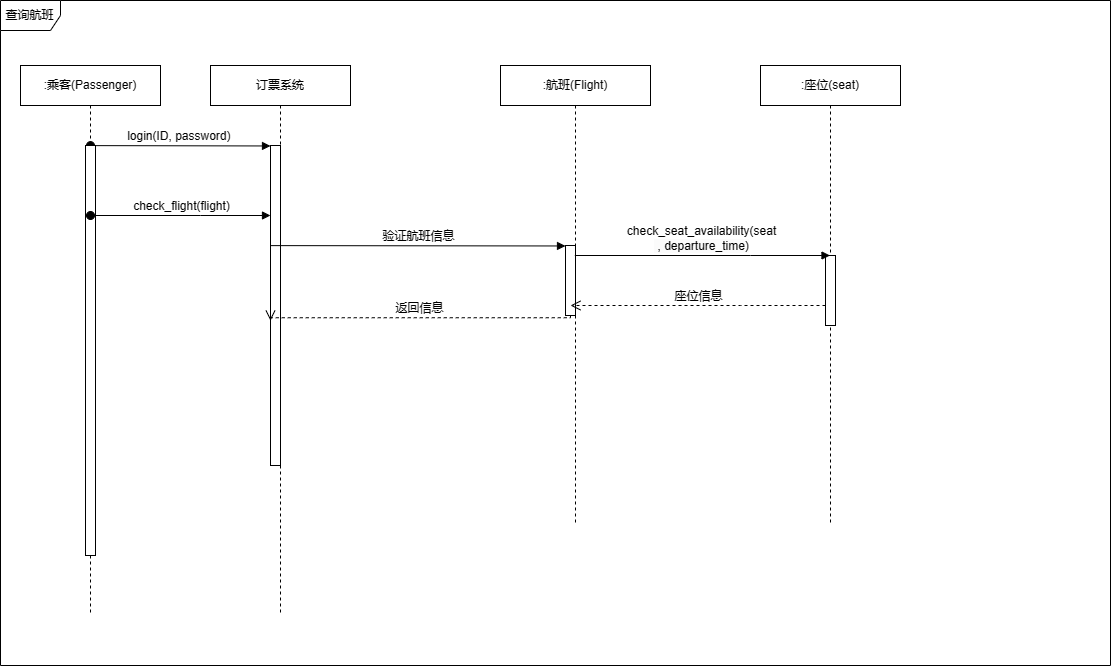

The diagram above was exported from draw.io. Its source (the exported page's mxGraphModel, read from the mxfile embedded in the PNG):
<mxGraphModel dx="1168" dy="646" grid="1" gridSize="10" guides="1" tooltips="1" connect="1" arrows="1" fold="1" page="1" pageScale="1" pageWidth="827" pageHeight="1169" math="0" shadow="0">
  <root>
    <mxCell id="0" />
    <mxCell id="1" parent="0" />
    <mxCell id="R-gfNX3bE267YXfzRcQb-103" value=":乘客(Passenger)" style="shape=umlLifeline;perimeter=lifelinePerimeter;whiteSpace=wrap;html=1;container=1;dropTarget=0;collapsible=0;recursiveResize=0;outlineConnect=0;portConstraint=eastwest;newEdgeStyle={&quot;edgeStyle&quot;:&quot;elbowEdgeStyle&quot;,&quot;elbow&quot;:&quot;vertical&quot;,&quot;curved&quot;:0,&quot;rounded&quot;:0};" vertex="1" parent="1">
      <mxGeometry x="30" y="70" width="140" height="550" as="geometry" />
    </mxCell>
    <mxCell id="R-gfNX3bE267YXfzRcQb-107" value="login(ID, password)&amp;nbsp;" style="html=1;verticalAlign=bottom;startArrow=oval;endArrow=block;startSize=8;edgeStyle=elbowEdgeStyle;elbow=vertical;curved=0;rounded=0;" edge="1" target="R-gfNX3bE267YXfzRcQb-106" parent="R-gfNX3bE267YXfzRcQb-103">
      <mxGeometry x="-0.0008" relative="1" as="geometry">
        <mxPoint x="70" y="80.11" as="sourcePoint" />
        <mxPoint as="offset" />
      </mxGeometry>
    </mxCell>
    <mxCell id="R-gfNX3bE267YXfzRcQb-139" value="" style="html=1;points=[];perimeter=orthogonalPerimeter;outlineConnect=0;targetShapes=umlLifeline;portConstraint=eastwest;newEdgeStyle={&quot;edgeStyle&quot;:&quot;elbowEdgeStyle&quot;,&quot;elbow&quot;:&quot;vertical&quot;,&quot;curved&quot;:0,&quot;rounded&quot;:0};" vertex="1" parent="R-gfNX3bE267YXfzRcQb-103">
      <mxGeometry x="65" y="80" width="10" height="410" as="geometry" />
    </mxCell>
    <mxCell id="R-gfNX3bE267YXfzRcQb-105" value="订票系统" style="shape=umlLifeline;perimeter=lifelinePerimeter;whiteSpace=wrap;html=1;container=1;dropTarget=0;collapsible=0;recursiveResize=0;outlineConnect=0;portConstraint=eastwest;newEdgeStyle={&quot;edgeStyle&quot;:&quot;elbowEdgeStyle&quot;,&quot;elbow&quot;:&quot;vertical&quot;,&quot;curved&quot;:0,&quot;rounded&quot;:0};" vertex="1" parent="1">
      <mxGeometry x="220" y="70" width="140" height="550" as="geometry" />
    </mxCell>
    <mxCell id="R-gfNX3bE267YXfzRcQb-106" value="" style="html=1;points=[];perimeter=orthogonalPerimeter;outlineConnect=0;targetShapes=umlLifeline;portConstraint=eastwest;newEdgeStyle={&quot;edgeStyle&quot;:&quot;elbowEdgeStyle&quot;,&quot;elbow&quot;:&quot;vertical&quot;,&quot;curved&quot;:0,&quot;rounded&quot;:0};" vertex="1" parent="R-gfNX3bE267YXfzRcQb-105">
      <mxGeometry x="60" y="80" width="10" height="320" as="geometry" />
    </mxCell>
    <mxCell id="R-gfNX3bE267YXfzRcQb-119" value="验证航班信息" style="html=1;verticalAlign=bottom;endArrow=block;edgeStyle=elbowEdgeStyle;elbow=vertical;curved=0;rounded=0;" edge="1" target="R-gfNX3bE267YXfzRcQb-118" parent="R-gfNX3bE267YXfzRcQb-105">
      <mxGeometry relative="1" as="geometry">
        <mxPoint x="60" y="180.11" as="sourcePoint" />
      </mxGeometry>
    </mxCell>
    <mxCell id="R-gfNX3bE267YXfzRcQb-120" value="返回信息" style="html=1;verticalAlign=bottom;endArrow=open;dashed=1;endSize=8;edgeStyle=elbowEdgeStyle;elbow=vertical;curved=0;rounded=0;" edge="1" source="R-gfNX3bE267YXfzRcQb-118" parent="R-gfNX3bE267YXfzRcQb-105">
      <mxGeometry relative="1" as="geometry">
        <mxPoint x="60" y="255.11" as="targetPoint" />
      </mxGeometry>
    </mxCell>
    <mxCell id="R-gfNX3bE267YXfzRcQb-110" value="check_flight(flight)" style="html=1;verticalAlign=bottom;startArrow=oval;startFill=1;endArrow=block;startSize=8;edgeStyle=elbowEdgeStyle;elbow=vertical;curved=0;rounded=0;" edge="1" parent="1" target="R-gfNX3bE267YXfzRcQb-106">
      <mxGeometry width="60" relative="1" as="geometry">
        <mxPoint x="100" y="220" as="sourcePoint" />
        <mxPoint x="160" y="180" as="targetPoint" />
        <Array as="points">
          <mxPoint x="210" y="220" />
        </Array>
        <mxPoint as="offset" />
      </mxGeometry>
    </mxCell>
    <mxCell id="R-gfNX3bE267YXfzRcQb-115" value=":航班(Flight)" style="shape=umlLifeline;perimeter=lifelinePerimeter;whiteSpace=wrap;html=1;container=1;dropTarget=0;collapsible=0;recursiveResize=0;outlineConnect=0;portConstraint=eastwest;newEdgeStyle={&quot;edgeStyle&quot;:&quot;elbowEdgeStyle&quot;,&quot;elbow&quot;:&quot;vertical&quot;,&quot;curved&quot;:0,&quot;rounded&quot;:0};" vertex="1" parent="1">
      <mxGeometry x="510" y="70" width="150" height="460" as="geometry" />
    </mxCell>
    <mxCell id="R-gfNX3bE267YXfzRcQb-116" value="登录" style="html=1;verticalAlign=bottom;startArrow=oval;endArrow=block;startSize=8;edgeStyle=elbowEdgeStyle;elbow=vertical;curved=0;rounded=0;" edge="1" parent="R-gfNX3bE267YXfzRcQb-115">
      <mxGeometry x="0.0017" relative="1" as="geometry">
        <mxPoint x="70" y="80.11" as="sourcePoint" />
        <mxPoint as="offset" />
      </mxGeometry>
    </mxCell>
    <mxCell id="R-gfNX3bE267YXfzRcQb-118" value="" style="html=1;points=[];perimeter=orthogonalPerimeter;outlineConnect=0;targetShapes=umlLifeline;portConstraint=eastwest;newEdgeStyle={&quot;edgeStyle&quot;:&quot;elbowEdgeStyle&quot;,&quot;elbow&quot;:&quot;vertical&quot;,&quot;curved&quot;:0,&quot;rounded&quot;:0};" vertex="1" parent="R-gfNX3bE267YXfzRcQb-115">
      <mxGeometry x="65" y="180" width="10" height="70" as="geometry" />
    </mxCell>
    <mxCell id="R-gfNX3bE267YXfzRcQb-126" value="座位信息" style="html=1;verticalAlign=bottom;endArrow=open;dashed=1;endSize=8;edgeStyle=elbowEdgeStyle;elbow=vertical;curved=0;rounded=0;" edge="1" source="R-gfNX3bE267YXfzRcQb-124" parent="R-gfNX3bE267YXfzRcQb-115">
      <mxGeometry relative="1" as="geometry">
        <mxPoint x="70" y="240" as="targetPoint" />
        <Array as="points">
          <mxPoint x="240" y="240" />
          <mxPoint x="240" y="170" />
          <mxPoint x="90" y="170" />
        </Array>
      </mxGeometry>
    </mxCell>
    <mxCell id="R-gfNX3bE267YXfzRcQb-121" value=":座位(seat)" style="shape=umlLifeline;perimeter=lifelinePerimeter;whiteSpace=wrap;html=1;container=1;dropTarget=0;collapsible=0;recursiveResize=0;outlineConnect=0;portConstraint=eastwest;newEdgeStyle={&quot;edgeStyle&quot;:&quot;elbowEdgeStyle&quot;,&quot;elbow&quot;:&quot;vertical&quot;,&quot;curved&quot;:0,&quot;rounded&quot;:0};" vertex="1" parent="1">
      <mxGeometry x="770" y="70" width="140" height="460" as="geometry" />
    </mxCell>
    <mxCell id="R-gfNX3bE267YXfzRcQb-122" value="登录" style="html=1;verticalAlign=bottom;startArrow=oval;endArrow=block;startSize=8;edgeStyle=elbowEdgeStyle;elbow=vertical;curved=0;rounded=0;" edge="1" parent="R-gfNX3bE267YXfzRcQb-121">
      <mxGeometry x="0.0017" relative="1" as="geometry">
        <mxPoint x="70" y="80.11" as="sourcePoint" />
        <mxPoint as="offset" />
      </mxGeometry>
    </mxCell>
    <mxCell id="R-gfNX3bE267YXfzRcQb-124" value="" style="html=1;points=[];perimeter=orthogonalPerimeter;outlineConnect=0;targetShapes=umlLifeline;portConstraint=eastwest;newEdgeStyle={&quot;edgeStyle&quot;:&quot;elbowEdgeStyle&quot;,&quot;elbow&quot;:&quot;vertical&quot;,&quot;curved&quot;:0,&quot;rounded&quot;:0};" vertex="1" parent="R-gfNX3bE267YXfzRcQb-121">
      <mxGeometry x="65" y="190" width="10" height="70" as="geometry" />
    </mxCell>
    <mxCell id="R-gfNX3bE267YXfzRcQb-140" value="查询航班" style="shape=umlFrame;whiteSpace=wrap;html=1;pointerEvents=0;" vertex="1" parent="1">
      <mxGeometry x="10" y="5" width="1110" height="665" as="geometry" />
    </mxCell>
    <mxCell id="R-gfNX3bE267YXfzRcQb-125" value="check_seat_availability(seat&lt;br style=&quot;border-color: var(--border-color); padding: 0px; margin: 0px; font-size: 12px; text-align: left; background-color: rgb(251, 251, 251);&quot;&gt;&lt;span style=&quot;font-size: 12px; text-align: left; background-color: rgb(251, 251, 251);&quot;&gt;&amp;nbsp;, departure_time)&lt;/span&gt;" style="html=1;verticalAlign=bottom;endArrow=block;edgeStyle=elbowEdgeStyle;elbow=vertical;curved=0;rounded=0;" edge="1" target="R-gfNX3bE267YXfzRcQb-121" parent="1" source="R-gfNX3bE267YXfzRcQb-115">
      <mxGeometry x="-0.0039" relative="1" as="geometry">
        <mxPoint x="580" y="180" as="sourcePoint" />
        <Array as="points">
          <mxPoint x="760" y="260" />
        </Array>
        <mxPoint as="offset" />
      </mxGeometry>
    </mxCell>
  </root>
</mxGraphModel>